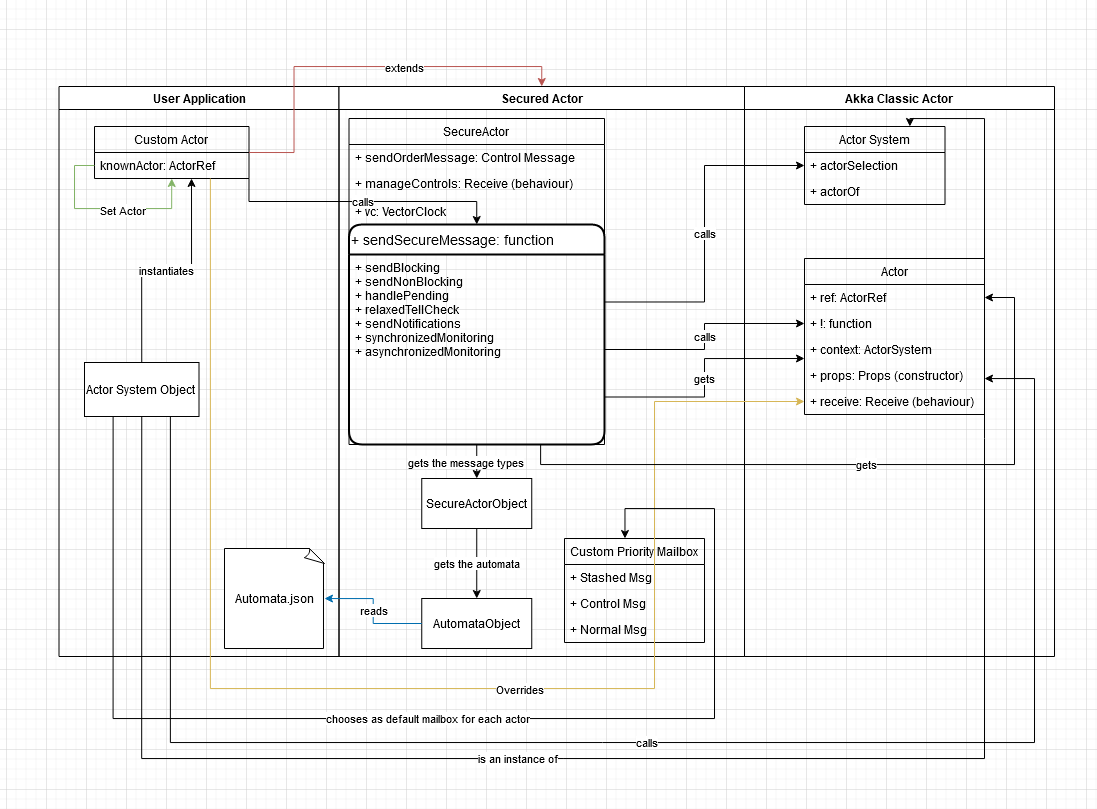

The diagram above was exported from draw.io. Its source (the exported page's mxGraphModel, read from the mxfile embedded in the PNG):
<mxGraphModel dx="1226" dy="611" grid="1" gridSize="10" guides="1" tooltips="1" connect="1" arrows="1" fold="1" page="1" pageScale="1" pageWidth="1169" pageHeight="826" background="#ffffff" math="0" shadow="0">
  <root>
    <mxCell id="0" />
    <mxCell id="1" parent="0" />
    <mxCell id="2" value="User Application" style="swimlane;whiteSpace=wrap;startSize=23;" parent="1" vertex="1">
      <mxGeometry x="164.5" y="128" width="280" height="570" as="geometry" />
    </mxCell>
    <mxCell id="NGMvnV3TCi31GRs46Qfe-13" value="Custom Actor" style="swimlane;fontStyle=0;childLayout=stackLayout;horizontal=1;startSize=26;fillColor=none;horizontalStack=0;resizeParent=1;resizeParentMax=0;resizeLast=0;collapsible=1;marginBottom=0;" vertex="1" parent="2">
      <mxGeometry x="35.5" y="40" width="154.5" height="52" as="geometry" />
    </mxCell>
    <mxCell id="NGMvnV3TCi31GRs46Qfe-14" value="knownActor: ActorRef" style="text;strokeColor=none;fillColor=none;align=left;verticalAlign=top;spacingLeft=4;spacingRight=4;overflow=hidden;rotatable=0;points=[[0,0.5],[1,0.5]];portConstraint=eastwest;" vertex="1" parent="2">
      <mxGeometry x="35.5" y="66" width="154.5" height="26" as="geometry" />
    </mxCell>
    <mxCell id="NGMvnV3TCi31GRs46Qfe-29" style="edgeStyle=orthogonalEdgeStyle;rounded=0;orthogonalLoop=1;jettySize=auto;html=1;exitX=0;exitY=0.5;exitDx=0;exitDy=0;entryX=0.5;entryY=1;entryDx=0;entryDy=0;fillColor=#d5e8d4;strokeColor=#82b366;" edge="1" parent="2" source="NGMvnV3TCi31GRs46Qfe-14" target="NGMvnV3TCi31GRs46Qfe-13">
      <mxGeometry relative="1" as="geometry">
        <mxPoint x="15.5" y="192" as="targetPoint" />
        <Array as="points">
          <mxPoint x="15.5" y="79" />
          <mxPoint x="15.5" y="122" />
          <mxPoint x="112.5" y="122" />
        </Array>
      </mxGeometry>
    </mxCell>
    <mxCell id="NGMvnV3TCi31GRs46Qfe-31" value="Set Actor " style="edgeLabel;html=1;align=center;verticalAlign=middle;resizable=0;points=[];spacingRight=5;" vertex="1" connectable="0" parent="NGMvnV3TCi31GRs46Qfe-29">
      <mxGeometry x="0.3558" y="-1" relative="1" as="geometry">
        <mxPoint x="-16" as="offset" />
      </mxGeometry>
    </mxCell>
    <mxCell id="NGMvnV3TCi31GRs46Qfe-85" value="instantiates" style="edgeStyle=orthogonalEdgeStyle;rounded=0;orthogonalLoop=1;jettySize=auto;html=1;exitX=0.5;exitY=0;exitDx=0;exitDy=0;entryX=0.628;entryY=1;entryDx=0;entryDy=0;entryPerimeter=0;" edge="1" parent="2" source="NGMvnV3TCi31GRs46Qfe-82" target="NGMvnV3TCi31GRs46Qfe-14">
      <mxGeometry relative="1" as="geometry" />
    </mxCell>
    <mxCell id="NGMvnV3TCi31GRs46Qfe-82" value="Actor System Object" style="html=1;align=left;" vertex="1" parent="2">
      <mxGeometry x="25.5" y="276" width="114.5" height="54" as="geometry" />
    </mxCell>
    <mxCell id="NGMvnV3TCi31GRs46Qfe-91" value="&lt;div align=&quot;center&quot;&gt;Automata.json&lt;/div&gt;" style="whiteSpace=wrap;html=1;shape=mxgraph.basic.document;align=center;" vertex="1" parent="2">
      <mxGeometry x="165.5" y="462" width="100" height="100" as="geometry" />
    </mxCell>
    <mxCell id="3" value="Secured Actor" style="swimlane;whiteSpace=wrap;startSize=23;" parent="1" vertex="1">
      <mxGeometry x="444.5" y="128" width="405.5" height="570" as="geometry">
        <mxRectangle x="444.5" y="128" width="110" height="23" as="alternateBounds" />
      </mxGeometry>
    </mxCell>
    <mxCell id="IVH2vKFqgPVNo_6xjJGo-69" style="edgeStyle=orthogonalEdgeStyle;rounded=0;orthogonalLoop=1;jettySize=auto;html=1;entryX=0.5;entryY=0;entryDx=0;entryDy=0;" parent="3" source="IVH2vKFqgPVNo_6xjJGo-62" target="IVH2vKFqgPVNo_6xjJGo-68" edge="1">
      <mxGeometry relative="1" as="geometry" />
    </mxCell>
    <mxCell id="NGMvnV3TCi31GRs46Qfe-48" value="gets the message types" style="edgeLabel;html=1;align=center;verticalAlign=middle;resizable=0;points=[];" vertex="1" connectable="0" parent="IVH2vKFqgPVNo_6xjJGo-69">
      <mxGeometry x="-0.5836" y="1" relative="1" as="geometry">
        <mxPoint x="-13" y="10" as="offset" />
      </mxGeometry>
    </mxCell>
    <mxCell id="IVH2vKFqgPVNo_6xjJGo-62" value="SecureActor" style="swimlane;fontStyle=0;childLayout=stackLayout;horizontal=1;startSize=26;fillColor=none;horizontalStack=0;resizeParent=1;resizeParentMax=0;resizeLast=0;collapsible=1;marginBottom=0;" parent="3" vertex="1">
      <mxGeometry x="10" y="32" width="255.5" height="326" as="geometry" />
    </mxCell>
    <mxCell id="IVH2vKFqgPVNo_6xjJGo-63" value="+ sendOrderMessage: Control Message" style="text;strokeColor=none;fillColor=none;align=left;verticalAlign=top;spacingLeft=4;spacingRight=4;overflow=hidden;rotatable=0;points=[[0,0.5],[1,0.5]];portConstraint=eastwest;" parent="IVH2vKFqgPVNo_6xjJGo-62" vertex="1">
      <mxGeometry y="26" width="255.5" height="26" as="geometry" />
    </mxCell>
    <mxCell id="IVH2vKFqgPVNo_6xjJGo-65" value="+ manageControls: Receive (behaviour)&#10;" style="text;strokeColor=none;fillColor=none;align=left;verticalAlign=top;spacingLeft=4;spacingRight=4;overflow=hidden;rotatable=0;points=[[0,0.5],[1,0.5]];portConstraint=eastwest;" parent="IVH2vKFqgPVNo_6xjJGo-62" vertex="1">
      <mxGeometry y="52" width="255.5" height="28" as="geometry" />
    </mxCell>
    <mxCell id="NGMvnV3TCi31GRs46Qfe-69" value="+ vc: VectorClock" style="text;strokeColor=none;fillColor=none;align=left;verticalAlign=top;spacingLeft=4;spacingRight=4;overflow=hidden;rotatable=0;points=[[0,0.5],[1,0.5]];portConstraint=eastwest;" vertex="1" parent="IVH2vKFqgPVNo_6xjJGo-62">
      <mxGeometry y="80" width="255.5" height="26" as="geometry" />
    </mxCell>
    <mxCell id="NGMvnV3TCi31GRs46Qfe-46" value="+ sendSecureMessage: function" style="swimlane;childLayout=stackLayout;horizontal=1;startSize=30;horizontalStack=0;rounded=1;fontSize=14;fontStyle=0;strokeWidth=2;resizeParent=0;resizeLast=1;shadow=0;dashed=0;align=left;" vertex="1" parent="IVH2vKFqgPVNo_6xjJGo-62">
      <mxGeometry y="106" width="255.5" height="220" as="geometry" />
    </mxCell>
    <mxCell id="NGMvnV3TCi31GRs46Qfe-47" value="+ sendBlocking&#10;+ sendNonBlocking&#10;+ handlePending&#10;+ relaxedTellCheck&#10;+ sendNotifications&#10;+ synchronizedMonitoring&#10;+ asynchronizedMonitoring&#10;" style="align=left;strokeColor=none;fillColor=none;spacingLeft=4;fontSize=12;verticalAlign=top;resizable=0;rotatable=0;part=1;" vertex="1" parent="NGMvnV3TCi31GRs46Qfe-46">
      <mxGeometry y="30" width="255.5" height="190" as="geometry" />
    </mxCell>
    <mxCell id="IVH2vKFqgPVNo_6xjJGo-71" value="gets the automata" style="edgeStyle=orthogonalEdgeStyle;rounded=0;orthogonalLoop=1;jettySize=auto;html=1;exitX=0.5;exitY=1;exitDx=0;exitDy=0;entryX=0.5;entryY=0;entryDx=0;entryDy=0;" parent="3" source="IVH2vKFqgPVNo_6xjJGo-68" target="IVH2vKFqgPVNo_6xjJGo-70" edge="1">
      <mxGeometry relative="1" as="geometry" />
    </mxCell>
    <mxCell id="IVH2vKFqgPVNo_6xjJGo-68" value="SecureActorObject" style="html=1;" parent="3" vertex="1">
      <mxGeometry x="82.75" y="392" width="110" height="50" as="geometry" />
    </mxCell>
    <mxCell id="IVH2vKFqgPVNo_6xjJGo-70" value="AutomataObject" style="html=1;" parent="3" vertex="1">
      <mxGeometry x="82.75" y="512" width="110" height="50" as="geometry" />
    </mxCell>
    <mxCell id="NGMvnV3TCi31GRs46Qfe-93" value="Custom Priority Mailbox" style="swimlane;fontStyle=0;childLayout=stackLayout;horizontal=1;startSize=26;fillColor=none;horizontalStack=0;resizeParent=1;resizeParentMax=0;resizeLast=0;collapsible=1;marginBottom=0;align=center;" vertex="1" parent="3">
      <mxGeometry x="225.5" y="452" width="140" height="104" as="geometry" />
    </mxCell>
    <mxCell id="NGMvnV3TCi31GRs46Qfe-94" value="+ Stashed Msg" style="text;strokeColor=none;fillColor=none;align=left;verticalAlign=top;spacingLeft=4;spacingRight=4;overflow=hidden;rotatable=0;points=[[0,0.5],[1,0.5]];portConstraint=eastwest;" vertex="1" parent="NGMvnV3TCi31GRs46Qfe-93">
      <mxGeometry y="26" width="140" height="26" as="geometry" />
    </mxCell>
    <mxCell id="NGMvnV3TCi31GRs46Qfe-95" value="+ Control Msg" style="text;strokeColor=none;fillColor=none;align=left;verticalAlign=top;spacingLeft=4;spacingRight=4;overflow=hidden;rotatable=0;points=[[0,0.5],[1,0.5]];portConstraint=eastwest;" vertex="1" parent="NGMvnV3TCi31GRs46Qfe-93">
      <mxGeometry y="52" width="140" height="26" as="geometry" />
    </mxCell>
    <mxCell id="NGMvnV3TCi31GRs46Qfe-96" value="+ Normal Msg" style="text;strokeColor=none;fillColor=none;align=left;verticalAlign=top;spacingLeft=4;spacingRight=4;overflow=hidden;rotatable=0;points=[[0,0.5],[1,0.5]];portConstraint=eastwest;" vertex="1" parent="NGMvnV3TCi31GRs46Qfe-93">
      <mxGeometry y="78" width="140" height="26" as="geometry" />
    </mxCell>
    <mxCell id="4" value="Akka Classic Actor" style="swimlane;whiteSpace=wrap;startSize=23;" parent="1" vertex="1">
      <mxGeometry x="850" y="128" width="310" height="570" as="geometry" />
    </mxCell>
    <mxCell id="IVH2vKFqgPVNo_6xjJGo-41" value="Actor System" style="swimlane;fontStyle=0;childLayout=stackLayout;horizontal=1;startSize=26;fillColor=none;horizontalStack=0;resizeParent=1;resizeParentMax=0;resizeLast=0;collapsible=1;marginBottom=0;" parent="4" vertex="1">
      <mxGeometry x="60" y="40" width="140.5" height="78" as="geometry" />
    </mxCell>
    <mxCell id="IVH2vKFqgPVNo_6xjJGo-42" value="+ actorSelection" style="text;strokeColor=none;fillColor=none;align=left;verticalAlign=top;spacingLeft=4;spacingRight=4;overflow=hidden;rotatable=0;points=[[0,0.5],[1,0.5]];portConstraint=eastwest;" parent="IVH2vKFqgPVNo_6xjJGo-41" vertex="1">
      <mxGeometry y="26" width="140.5" height="26" as="geometry" />
    </mxCell>
    <mxCell id="IVH2vKFqgPVNo_6xjJGo-43" value="+ actorOf" style="text;strokeColor=none;fillColor=none;align=left;verticalAlign=top;spacingLeft=4;spacingRight=4;overflow=hidden;rotatable=0;points=[[0,0.5],[1,0.5]];portConstraint=eastwest;" parent="IVH2vKFqgPVNo_6xjJGo-41" vertex="1">
      <mxGeometry y="52" width="140.5" height="26" as="geometry" />
    </mxCell>
    <mxCell id="IVH2vKFqgPVNo_6xjJGo-45" value="Actor" style="swimlane;fontStyle=0;childLayout=stackLayout;horizontal=1;startSize=26;fillColor=none;horizontalStack=0;resizeParent=1;resizeParentMax=0;resizeLast=0;collapsible=1;marginBottom=0;" parent="4" vertex="1">
      <mxGeometry x="60" y="172" width="180" height="156" as="geometry" />
    </mxCell>
    <mxCell id="IVH2vKFqgPVNo_6xjJGo-59" value="+ ref: ActorRef" style="text;strokeColor=none;fillColor=none;align=left;verticalAlign=top;spacingLeft=4;spacingRight=4;overflow=hidden;rotatable=0;points=[[0,0.5],[1,0.5]];portConstraint=eastwest;" parent="IVH2vKFqgPVNo_6xjJGo-45" vertex="1">
      <mxGeometry y="26" width="180" height="26" as="geometry" />
    </mxCell>
    <mxCell id="IVH2vKFqgPVNo_6xjJGo-46" value="+ !: function" style="text;strokeColor=none;fillColor=none;align=left;verticalAlign=top;spacingLeft=4;spacingRight=4;overflow=hidden;rotatable=0;points=[[0,0.5],[1,0.5]];portConstraint=eastwest;" parent="IVH2vKFqgPVNo_6xjJGo-45" vertex="1">
      <mxGeometry y="52" width="180" height="26" as="geometry" />
    </mxCell>
    <mxCell id="IVH2vKFqgPVNo_6xjJGo-49" style="edgeStyle=orthogonalEdgeStyle;rounded=0;orthogonalLoop=1;jettySize=auto;html=1;exitX=1;exitY=0.5;exitDx=0;exitDy=0;" parent="IVH2vKFqgPVNo_6xjJGo-45" edge="1">
      <mxGeometry relative="1" as="geometry">
        <mxPoint x="150" y="91" as="sourcePoint" />
        <mxPoint x="150" y="91" as="targetPoint" />
      </mxGeometry>
    </mxCell>
    <mxCell id="IVH2vKFqgPVNo_6xjJGo-60" value="+ context: ActorSystem" style="text;strokeColor=none;fillColor=none;align=left;verticalAlign=top;spacingLeft=4;spacingRight=4;overflow=hidden;rotatable=0;points=[[0,0.5],[1,0.5]];portConstraint=eastwest;" parent="IVH2vKFqgPVNo_6xjJGo-45" vertex="1">
      <mxGeometry y="78" width="180" height="26" as="geometry" />
    </mxCell>
    <mxCell id="IVH2vKFqgPVNo_6xjJGo-61" value="+ props: Props (constructor)" style="text;strokeColor=none;fillColor=none;align=left;verticalAlign=top;spacingLeft=4;spacingRight=4;overflow=hidden;rotatable=0;points=[[0,0.5],[1,0.5]];portConstraint=eastwest;" parent="IVH2vKFqgPVNo_6xjJGo-45" vertex="1">
      <mxGeometry y="104" width="180" height="26" as="geometry" />
    </mxCell>
    <mxCell id="IVH2vKFqgPVNo_6xjJGo-66" value="+ receive: Receive (behaviour)" style="text;strokeColor=none;fillColor=none;align=left;verticalAlign=top;spacingLeft=4;spacingRight=4;overflow=hidden;rotatable=0;points=[[0,0.5],[1,0.5]];portConstraint=eastwest;" parent="IVH2vKFqgPVNo_6xjJGo-45" vertex="1">
      <mxGeometry y="130" width="180" height="26" as="geometry" />
    </mxCell>
    <mxCell id="NGMvnV3TCi31GRs46Qfe-25" style="edgeStyle=orthogonalEdgeStyle;rounded=0;orthogonalLoop=1;jettySize=auto;html=1;exitX=1;exitY=0.5;exitDx=0;exitDy=0;entryX=0.5;entryY=0;entryDx=0;entryDy=0;fillColor=#f8cecc;strokeColor=#b85450;" edge="1" parent="1" source="NGMvnV3TCi31GRs46Qfe-13" target="3">
      <mxGeometry relative="1" as="geometry" />
    </mxCell>
    <mxCell id="NGMvnV3TCi31GRs46Qfe-28" value="extends" style="edgeLabel;html=1;align=center;verticalAlign=middle;resizable=0;points=[];" vertex="1" connectable="0" parent="NGMvnV3TCi31GRs46Qfe-25">
      <mxGeometry x="-0.0924" relative="1" as="geometry">
        <mxPoint x="60" as="offset" />
      </mxGeometry>
    </mxCell>
    <mxCell id="NGMvnV3TCi31GRs46Qfe-34" style="edgeStyle=orthogonalEdgeStyle;rounded=0;orthogonalLoop=1;jettySize=auto;html=1;exitX=0.75;exitY=1;exitDx=0;exitDy=0;entryX=0;entryY=0.5;entryDx=0;entryDy=0;fillColor=#fff2cc;strokeColor=#d6b656;" edge="1" parent="1" source="NGMvnV3TCi31GRs46Qfe-13" target="IVH2vKFqgPVNo_6xjJGo-66">
      <mxGeometry relative="1" as="geometry">
        <Array as="points">
          <mxPoint x="316" y="730" />
          <mxPoint x="760" y="730" />
          <mxPoint x="760" y="443" />
        </Array>
      </mxGeometry>
    </mxCell>
    <mxCell id="NGMvnV3TCi31GRs46Qfe-36" value="Overrides" style="edgeLabel;html=1;align=center;verticalAlign=middle;resizable=0;points=[];" vertex="1" connectable="0" parent="NGMvnV3TCi31GRs46Qfe-34">
      <mxGeometry x="0.177" relative="1" as="geometry">
        <mxPoint as="offset" />
      </mxGeometry>
    </mxCell>
    <mxCell id="NGMvnV3TCi31GRs46Qfe-70" value="calls" style="edgeStyle=orthogonalEdgeStyle;rounded=0;orthogonalLoop=1;jettySize=auto;html=1;exitX=1;exitY=0.25;exitDx=0;exitDy=0;entryX=0;entryY=0.5;entryDx=0;entryDy=0;" edge="1" parent="1" source="NGMvnV3TCi31GRs46Qfe-47" target="IVH2vKFqgPVNo_6xjJGo-42">
      <mxGeometry relative="1" as="geometry">
        <mxPoint x="760" y="290" as="targetPoint" />
      </mxGeometry>
    </mxCell>
    <mxCell id="NGMvnV3TCi31GRs46Qfe-71" value="calls" style="edgeStyle=orthogonalEdgeStyle;rounded=0;orthogonalLoop=1;jettySize=auto;html=1;exitX=1;exitY=0.5;exitDx=0;exitDy=0;entryX=0;entryY=0.5;entryDx=0;entryDy=0;" edge="1" parent="1" source="NGMvnV3TCi31GRs46Qfe-47" target="IVH2vKFqgPVNo_6xjJGo-46">
      <mxGeometry relative="1" as="geometry" />
    </mxCell>
    <mxCell id="NGMvnV3TCi31GRs46Qfe-73" value="gets" style="edgeStyle=orthogonalEdgeStyle;rounded=0;orthogonalLoop=1;jettySize=auto;html=1;exitX=1;exitY=0.75;exitDx=0;exitDy=0;" edge="1" parent="1" source="NGMvnV3TCi31GRs46Qfe-47">
      <mxGeometry relative="1" as="geometry">
        <mxPoint x="910" y="400" as="targetPoint" />
      </mxGeometry>
    </mxCell>
    <mxCell id="NGMvnV3TCi31GRs46Qfe-74" value="gets" style="edgeStyle=orthogonalEdgeStyle;rounded=0;orthogonalLoop=1;jettySize=auto;html=1;exitX=0.75;exitY=1;exitDx=0;exitDy=0;entryX=1;entryY=0.5;entryDx=0;entryDy=0;" edge="1" parent="1" source="NGMvnV3TCi31GRs46Qfe-47" target="IVH2vKFqgPVNo_6xjJGo-59">
      <mxGeometry relative="1" as="geometry">
        <mxPoint x="980" y="486" as="targetPoint" />
        <Array as="points">
          <mxPoint x="646" y="506" />
          <mxPoint x="1120" y="506" />
          <mxPoint x="1120" y="339" />
        </Array>
      </mxGeometry>
    </mxCell>
    <mxCell id="NGMvnV3TCi31GRs46Qfe-81" value="calls" style="edgeStyle=orthogonalEdgeStyle;rounded=0;orthogonalLoop=1;jettySize=auto;html=1;exitX=1;exitY=1;exitDx=0;exitDy=0;" edge="1" parent="1" source="NGMvnV3TCi31GRs46Qfe-13" target="NGMvnV3TCi31GRs46Qfe-46">
      <mxGeometry relative="1" as="geometry" />
    </mxCell>
    <mxCell id="NGMvnV3TCi31GRs46Qfe-83" value="is an instance of" style="edgeStyle=orthogonalEdgeStyle;rounded=0;orthogonalLoop=1;jettySize=auto;html=1;exitX=0.5;exitY=1;exitDx=0;exitDy=0;entryX=0.75;entryY=0;entryDx=0;entryDy=0;" edge="1" parent="1" source="NGMvnV3TCi31GRs46Qfe-82" target="IVH2vKFqgPVNo_6xjJGo-41">
      <mxGeometry x="-0.2476" relative="1" as="geometry">
        <mxPoint x="1080" y="200" as="targetPoint" />
        <Array as="points">
          <mxPoint x="247" y="800" />
          <mxPoint x="1090" y="800" />
          <mxPoint x="1090" y="160" />
          <mxPoint x="1015" y="160" />
        </Array>
        <mxPoint as="offset" />
      </mxGeometry>
    </mxCell>
    <mxCell id="NGMvnV3TCi31GRs46Qfe-84" value="calls" style="edgeStyle=orthogonalEdgeStyle;rounded=0;orthogonalLoop=1;jettySize=auto;html=1;exitX=0.75;exitY=1;exitDx=0;exitDy=0;" edge="1" parent="1" source="NGMvnV3TCi31GRs46Qfe-82" target="IVH2vKFqgPVNo_6xjJGo-61">
      <mxGeometry relative="1" as="geometry">
        <mxPoint x="1140" y="420" as="targetPoint" />
        <Array as="points">
          <mxPoint x="276" y="784" />
          <mxPoint x="1140" y="784" />
          <mxPoint x="1140" y="420" />
        </Array>
      </mxGeometry>
    </mxCell>
    <mxCell id="NGMvnV3TCi31GRs46Qfe-92" value="reads" style="edgeStyle=orthogonalEdgeStyle;rounded=0;orthogonalLoop=1;jettySize=auto;html=1;exitX=0;exitY=0.5;exitDx=0;exitDy=0;fillColor=#1ba1e2;strokeColor=#006EAF;" edge="1" parent="1" source="IVH2vKFqgPVNo_6xjJGo-70" target="NGMvnV3TCi31GRs46Qfe-91">
      <mxGeometry relative="1" as="geometry" />
    </mxCell>
    <mxCell id="NGMvnV3TCi31GRs46Qfe-97" value="chooses as default mailbox for each actor" style="edgeStyle=orthogonalEdgeStyle;rounded=0;orthogonalLoop=1;jettySize=auto;html=1;exitX=0.25;exitY=1;exitDx=0;exitDy=0;entryX=0.432;entryY=0;entryDx=0;entryDy=0;entryPerimeter=0;" edge="1" parent="1" source="NGMvnV3TCi31GRs46Qfe-82" target="NGMvnV3TCi31GRs46Qfe-93">
      <mxGeometry relative="1" as="geometry">
        <mxPoint x="730" y="560" as="targetPoint" />
        <Array as="points">
          <mxPoint x="219" y="760" />
          <mxPoint x="820" y="760" />
          <mxPoint x="820" y="550" />
          <mxPoint x="730" y="550" />
        </Array>
      </mxGeometry>
    </mxCell>
  </root>
</mxGraphModel>